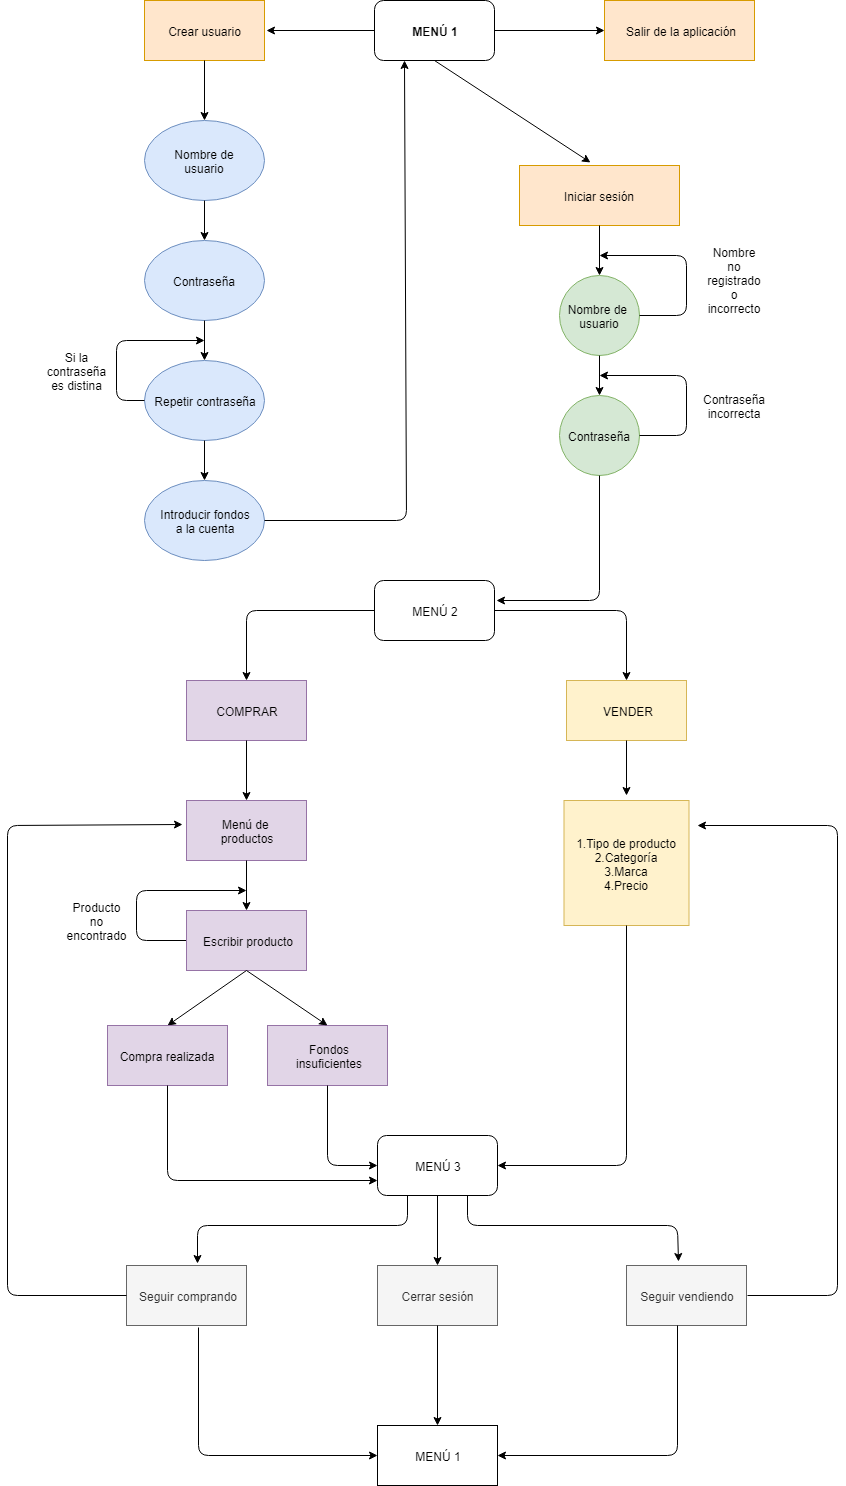

The diagram above was exported from draw.io. Its source (the exported page's mxGraphModel, read from the mxfile embedded in the PNG):
<mxGraphModel dx="1295" dy="2357" grid="1" gridSize="10" guides="1" tooltips="1" connect="1" arrows="1" fold="1" page="1" pageScale="1" pageWidth="1169" pageHeight="1654" math="0" shadow="0">
  <root>
    <mxCell id="0" />
    <mxCell id="1" parent="0" />
    <mxCell id="hU5jJvvkUp2oeGXmg5IR-3" value="MENÚ 1" style="rounded=1;whiteSpace=wrap;html=1;fontStyle=1" vertex="1" parent="1">
      <mxGeometry x="537" y="-1605" width="120" height="60" as="geometry" />
    </mxCell>
    <mxCell id="hU5jJvvkUp2oeGXmg5IR-5" value="" style="endArrow=classic;html=1;exitX=0.5;exitY=1;exitDx=0;exitDy=0;entryX=0.444;entryY=-0.05;entryDx=0;entryDy=0;entryPerimeter=0;" edge="1" parent="1" source="hU5jJvvkUp2oeGXmg5IR-3" target="hU5jJvvkUp2oeGXmg5IR-12">
      <mxGeometry width="50" height="50" relative="1" as="geometry">
        <mxPoint x="537" y="-1475" as="sourcePoint" />
        <mxPoint x="597" y="-1495" as="targetPoint" />
      </mxGeometry>
    </mxCell>
    <mxCell id="hU5jJvvkUp2oeGXmg5IR-6" value="" style="endArrow=classic;html=1;exitX=1;exitY=0.5;exitDx=0;exitDy=0;" edge="1" parent="1" source="hU5jJvvkUp2oeGXmg5IR-3">
      <mxGeometry width="50" height="50" relative="1" as="geometry">
        <mxPoint x="687" y="-1555" as="sourcePoint" />
        <mxPoint x="767" y="-1575" as="targetPoint" />
      </mxGeometry>
    </mxCell>
    <mxCell id="hU5jJvvkUp2oeGXmg5IR-8" value="Salir de la aplicación" style="rounded=0;whiteSpace=wrap;html=1;labelBackgroundColor=none;labelBorderColor=none;fillColor=#ffe6cc;strokeColor=#d79b00;" vertex="1" parent="1">
      <mxGeometry x="767" y="-1605" width="150" height="60" as="geometry" />
    </mxCell>
    <mxCell id="hU5jJvvkUp2oeGXmg5IR-9" value="" style="endArrow=classic;html=1;exitX=0;exitY=0.5;exitDx=0;exitDy=0;" edge="1" parent="1" source="hU5jJvvkUp2oeGXmg5IR-3">
      <mxGeometry width="50" height="50" relative="1" as="geometry">
        <mxPoint x="439" y="-1595" as="sourcePoint" />
        <mxPoint x="429" y="-1575" as="targetPoint" />
      </mxGeometry>
    </mxCell>
    <mxCell id="hU5jJvvkUp2oeGXmg5IR-10" value="Crear usuario" style="rounded=0;whiteSpace=wrap;html=1;fillColor=#ffe6cc;strokeColor=#d79b00;" vertex="1" parent="1">
      <mxGeometry x="307" y="-1605" width="120" height="60" as="geometry" />
    </mxCell>
    <mxCell id="hU5jJvvkUp2oeGXmg5IR-12" value="Iniciar sesión" style="rounded=0;whiteSpace=wrap;html=1;fillColor=#ffe6cc;strokeColor=#d79b00;" vertex="1" parent="1">
      <mxGeometry x="682" y="-1440" width="160" height="60" as="geometry" />
    </mxCell>
    <mxCell id="hU5jJvvkUp2oeGXmg5IR-13" value="" style="endArrow=classic;html=1;exitX=0.5;exitY=1;exitDx=0;exitDy=0;" edge="1" parent="1" source="hU5jJvvkUp2oeGXmg5IR-10">
      <mxGeometry width="50" height="50" relative="1" as="geometry">
        <mxPoint x="309" y="-1365" as="sourcePoint" />
        <mxPoint x="367" y="-1485" as="targetPoint" />
      </mxGeometry>
    </mxCell>
    <mxCell id="hU5jJvvkUp2oeGXmg5IR-14" value="Nombre de&lt;br&gt;usuario&lt;br&gt;" style="ellipse;whiteSpace=wrap;html=1;fillColor=#dae8fc;strokeColor=#6c8ebf;" vertex="1" parent="1">
      <mxGeometry x="307" y="-1485" width="120" height="80" as="geometry" />
    </mxCell>
    <mxCell id="hU5jJvvkUp2oeGXmg5IR-15" value="" style="endArrow=classic;html=1;exitX=0.5;exitY=1;exitDx=0;exitDy=0;" edge="1" parent="1" source="hU5jJvvkUp2oeGXmg5IR-14">
      <mxGeometry width="50" height="50" relative="1" as="geometry">
        <mxPoint x="309" y="-1335" as="sourcePoint" />
        <mxPoint x="367" y="-1365" as="targetPoint" />
      </mxGeometry>
    </mxCell>
    <mxCell id="hU5jJvvkUp2oeGXmg5IR-16" value="Contraseña" style="ellipse;whiteSpace=wrap;html=1;fillColor=#dae8fc;strokeColor=#6c8ebf;" vertex="1" parent="1">
      <mxGeometry x="307" y="-1365" width="120" height="80" as="geometry" />
    </mxCell>
    <mxCell id="hU5jJvvkUp2oeGXmg5IR-17" value="" style="endArrow=classic;html=1;exitX=0.5;exitY=1;exitDx=0;exitDy=0;" edge="1" parent="1" source="hU5jJvvkUp2oeGXmg5IR-16" target="hU5jJvvkUp2oeGXmg5IR-18">
      <mxGeometry width="50" height="50" relative="1" as="geometry">
        <mxPoint x="309" y="-1215" as="sourcePoint" />
        <mxPoint x="367" y="-1245" as="targetPoint" />
      </mxGeometry>
    </mxCell>
    <mxCell id="hU5jJvvkUp2oeGXmg5IR-18" value="Repetir contraseña" style="ellipse;whiteSpace=wrap;html=1;fillColor=#dae8fc;strokeColor=#6c8ebf;" vertex="1" parent="1">
      <mxGeometry x="307" y="-1245" width="120" height="80" as="geometry" />
    </mxCell>
    <mxCell id="hU5jJvvkUp2oeGXmg5IR-27" value="" style="endArrow=classic;html=1;exitX=0.5;exitY=1;exitDx=0;exitDy=0;" edge="1" parent="1" source="hU5jJvvkUp2oeGXmg5IR-18" target="hU5jJvvkUp2oeGXmg5IR-28">
      <mxGeometry width="50" height="50" relative="1" as="geometry">
        <mxPoint x="309" y="-1105" as="sourcePoint" />
        <mxPoint x="367" y="-1135" as="targetPoint" />
      </mxGeometry>
    </mxCell>
    <mxCell id="hU5jJvvkUp2oeGXmg5IR-28" value="Introducir fondos&lt;br&gt;a la cuenta&lt;br&gt;" style="ellipse;whiteSpace=wrap;html=1;fillColor=#dae8fc;strokeColor=#6c8ebf;" vertex="1" parent="1">
      <mxGeometry x="307" y="-1125" width="120" height="80" as="geometry" />
    </mxCell>
    <mxCell id="hU5jJvvkUp2oeGXmg5IR-39" value="Si la contraseña es distina" style="text;html=1;strokeColor=none;fillColor=none;align=center;verticalAlign=middle;whiteSpace=wrap;rounded=0;" vertex="1" parent="1">
      <mxGeometry x="219" y="-1245" width="40" height="20" as="geometry" />
    </mxCell>
    <mxCell id="hU5jJvvkUp2oeGXmg5IR-42" value="" style="endArrow=classic;html=1;fontColor=#000000;exitX=1;exitY=0.5;exitDx=0;exitDy=0;entryX=0.25;entryY=1;entryDx=0;entryDy=0;" edge="1" parent="1" source="hU5jJvvkUp2oeGXmg5IR-28" target="hU5jJvvkUp2oeGXmg5IR-3">
      <mxGeometry width="50" height="50" relative="1" as="geometry">
        <mxPoint x="209" y="-975" as="sourcePoint" />
        <mxPoint x="259" y="-1025" as="targetPoint" />
        <Array as="points">
          <mxPoint x="569" y="-1085" />
        </Array>
      </mxGeometry>
    </mxCell>
    <mxCell id="hU5jJvvkUp2oeGXmg5IR-43" value="" style="endArrow=classic;html=1;fontColor=#000000;exitX=0;exitY=0.5;exitDx=0;exitDy=0;" edge="1" parent="1" source="hU5jJvvkUp2oeGXmg5IR-18">
      <mxGeometry width="50" height="50" relative="1" as="geometry">
        <mxPoint x="209" y="-975" as="sourcePoint" />
        <mxPoint x="367" y="-1265" as="targetPoint" />
        <Array as="points">
          <mxPoint x="279" y="-1205" />
          <mxPoint x="279" y="-1265" />
        </Array>
      </mxGeometry>
    </mxCell>
    <mxCell id="hU5jJvvkUp2oeGXmg5IR-44" value="" style="endArrow=classic;html=1;fontColor=#000000;exitX=0.5;exitY=1;exitDx=0;exitDy=0;" edge="1" parent="1" source="hU5jJvvkUp2oeGXmg5IR-12">
      <mxGeometry width="50" height="50" relative="1" as="geometry">
        <mxPoint x="762" y="-1255" as="sourcePoint" />
        <mxPoint x="762" y="-1330" as="targetPoint" />
      </mxGeometry>
    </mxCell>
    <mxCell id="hU5jJvvkUp2oeGXmg5IR-45" value="Nombre de&amp;nbsp;&lt;br&gt;usuario&lt;br&gt;" style="ellipse;whiteSpace=wrap;html=1;aspect=fixed;labelBackgroundColor=none;fillColor=#d5e8d4;strokeColor=#82b366;" vertex="1" parent="1">
      <mxGeometry x="722" y="-1330" width="80" height="80" as="geometry" />
    </mxCell>
    <mxCell id="hU5jJvvkUp2oeGXmg5IR-46" value="" style="endArrow=classic;html=1;fontColor=#000000;exitX=0.5;exitY=1;exitDx=0;exitDy=0;" edge="1" parent="1" source="hU5jJvvkUp2oeGXmg5IR-45">
      <mxGeometry width="50" height="50" relative="1" as="geometry">
        <mxPoint x="737" y="-1175" as="sourcePoint" />
        <mxPoint x="762" y="-1210" as="targetPoint" />
      </mxGeometry>
    </mxCell>
    <mxCell id="hU5jJvvkUp2oeGXmg5IR-47" value="Contraseña" style="ellipse;whiteSpace=wrap;html=1;aspect=fixed;labelBackgroundColor=none;fillColor=#d5e8d4;strokeColor=#82b366;" vertex="1" parent="1">
      <mxGeometry x="722" y="-1210" width="80" height="80" as="geometry" />
    </mxCell>
    <mxCell id="hU5jJvvkUp2oeGXmg5IR-48" value="" style="endArrow=classic;html=1;fontColor=#000000;exitX=1;exitY=0.5;exitDx=0;exitDy=0;" edge="1" parent="1" source="hU5jJvvkUp2oeGXmg5IR-45">
      <mxGeometry width="50" height="50" relative="1" as="geometry">
        <mxPoint x="842" y="-1145" as="sourcePoint" />
        <mxPoint x="762" y="-1350" as="targetPoint" />
        <Array as="points">
          <mxPoint x="849" y="-1290" />
          <mxPoint x="849" y="-1350" />
        </Array>
      </mxGeometry>
    </mxCell>
    <mxCell id="hU5jJvvkUp2oeGXmg5IR-49" value="Nombre no registrado o incorrecto&lt;br&gt;&lt;br&gt;" style="text;html=1;strokeColor=none;fillColor=none;align=center;verticalAlign=middle;whiteSpace=wrap;rounded=0;labelBackgroundColor=none;fontColor=#000000;" vertex="1" parent="1">
      <mxGeometry x="877" y="-1330" width="40" height="20" as="geometry" />
    </mxCell>
    <mxCell id="hU5jJvvkUp2oeGXmg5IR-50" value="" style="endArrow=classic;html=1;fontColor=#000000;exitX=1;exitY=0.5;exitDx=0;exitDy=0;" edge="1" parent="1" source="hU5jJvvkUp2oeGXmg5IR-47">
      <mxGeometry width="50" height="50" relative="1" as="geometry">
        <mxPoint x="817" y="-1110" as="sourcePoint" />
        <mxPoint x="762" y="-1230" as="targetPoint" />
        <Array as="points">
          <mxPoint x="849" y="-1170" />
          <mxPoint x="849" y="-1230" />
        </Array>
      </mxGeometry>
    </mxCell>
    <mxCell id="hU5jJvvkUp2oeGXmg5IR-54" value="Contraseña incorrecta" style="text;html=1;strokeColor=none;fillColor=none;align=center;verticalAlign=middle;whiteSpace=wrap;rounded=0;labelBackgroundColor=none;fontColor=#000000;" vertex="1" parent="1">
      <mxGeometry x="877" y="-1210" width="40" height="20" as="geometry" />
    </mxCell>
    <mxCell id="hU5jJvvkUp2oeGXmg5IR-55" value="" style="endArrow=classic;html=1;fontColor=#000000;exitX=0.5;exitY=1;exitDx=0;exitDy=0;" edge="1" parent="1" source="hU5jJvvkUp2oeGXmg5IR-47">
      <mxGeometry width="50" height="50" relative="1" as="geometry">
        <mxPoint x="209" y="-975" as="sourcePoint" />
        <mxPoint x="659" y="-1005" as="targetPoint" />
        <Array as="points">
          <mxPoint x="762" y="-1005" />
        </Array>
      </mxGeometry>
    </mxCell>
    <mxCell id="hU5jJvvkUp2oeGXmg5IR-56" value="MENÚ 2" style="rounded=1;whiteSpace=wrap;html=1;labelBackgroundColor=none;fontColor=#000000;" vertex="1" parent="1">
      <mxGeometry x="537" y="-1025" width="120" height="60" as="geometry" />
    </mxCell>
    <mxCell id="hU5jJvvkUp2oeGXmg5IR-57" value="" style="endArrow=classic;html=1;fontColor=#000000;exitX=0;exitY=0.5;exitDx=0;exitDy=0;" edge="1" parent="1" source="hU5jJvvkUp2oeGXmg5IR-56">
      <mxGeometry width="50" height="50" relative="1" as="geometry">
        <mxPoint x="209" y="-895" as="sourcePoint" />
        <mxPoint x="409" y="-925" as="targetPoint" />
        <Array as="points">
          <mxPoint x="409" y="-995" />
        </Array>
      </mxGeometry>
    </mxCell>
    <mxCell id="hU5jJvvkUp2oeGXmg5IR-58" value="" style="endArrow=classic;html=1;fontColor=#000000;exitX=1;exitY=0.5;exitDx=0;exitDy=0;" edge="1" parent="1" source="hU5jJvvkUp2oeGXmg5IR-56">
      <mxGeometry width="50" height="50" relative="1" as="geometry">
        <mxPoint x="709" y="-895" as="sourcePoint" />
        <mxPoint x="789" y="-925" as="targetPoint" />
        <Array as="points">
          <mxPoint x="789" y="-995" />
        </Array>
      </mxGeometry>
    </mxCell>
    <mxCell id="hU5jJvvkUp2oeGXmg5IR-59" value="COMPRAR" style="rounded=0;whiteSpace=wrap;html=1;labelBackgroundColor=none;fillColor=#e1d5e7;strokeColor=#9673a6;" vertex="1" parent="1">
      <mxGeometry x="349" y="-925" width="120" height="60" as="geometry" />
    </mxCell>
    <mxCell id="hU5jJvvkUp2oeGXmg5IR-60" value="VENDER" style="rounded=0;whiteSpace=wrap;html=1;labelBackgroundColor=none;fillColor=#fff2cc;strokeColor=#d6b656;" vertex="1" parent="1">
      <mxGeometry x="729" y="-925" width="120" height="60" as="geometry" />
    </mxCell>
    <mxCell id="hU5jJvvkUp2oeGXmg5IR-61" value="" style="endArrow=classic;html=1;fontColor=#000000;exitX=0.5;exitY=1;exitDx=0;exitDy=0;entryX=0.5;entryY=0;entryDx=0;entryDy=0;entryPerimeter=0;" edge="1" parent="1" source="hU5jJvvkUp2oeGXmg5IR-59" target="hU5jJvvkUp2oeGXmg5IR-63">
      <mxGeometry width="50" height="50" relative="1" as="geometry">
        <mxPoint x="209" y="-795" as="sourcePoint" />
        <mxPoint x="409" y="-815" as="targetPoint" />
      </mxGeometry>
    </mxCell>
    <mxCell id="hU5jJvvkUp2oeGXmg5IR-63" value="Menú de&amp;nbsp;&lt;br&gt;productos&lt;br&gt;" style="rounded=0;whiteSpace=wrap;html=1;labelBackgroundColor=none;fillColor=#e1d5e7;strokeColor=#9673a6;" vertex="1" parent="1">
      <mxGeometry x="349" y="-805" width="120" height="60" as="geometry" />
    </mxCell>
    <mxCell id="hU5jJvvkUp2oeGXmg5IR-65" value="" style="endArrow=classic;html=1;fontColor=#000000;exitX=0;exitY=0.5;exitDx=0;exitDy=0;" edge="1" parent="1" source="hU5jJvvkUp2oeGXmg5IR-68">
      <mxGeometry width="50" height="50" relative="1" as="geometry">
        <mxPoint x="209" y="-675" as="sourcePoint" />
        <mxPoint x="409" y="-715" as="targetPoint" />
        <Array as="points">
          <mxPoint x="299" y="-665" />
          <mxPoint x="299" y="-715" />
        </Array>
      </mxGeometry>
    </mxCell>
    <mxCell id="hU5jJvvkUp2oeGXmg5IR-66" value="Producto no encontrado" style="text;html=1;strokeColor=none;fillColor=none;align=center;verticalAlign=middle;whiteSpace=wrap;rounded=0;labelBackgroundColor=none;fontColor=#000000;" vertex="1" parent="1">
      <mxGeometry x="239" y="-695" width="40" height="20" as="geometry" />
    </mxCell>
    <mxCell id="hU5jJvvkUp2oeGXmg5IR-67" value="" style="endArrow=classic;html=1;fontColor=#000000;exitX=0.5;exitY=1;exitDx=0;exitDy=0;" edge="1" parent="1" source="hU5jJvvkUp2oeGXmg5IR-63">
      <mxGeometry width="50" height="50" relative="1" as="geometry">
        <mxPoint x="209" y="-675" as="sourcePoint" />
        <mxPoint x="409" y="-695" as="targetPoint" />
      </mxGeometry>
    </mxCell>
    <mxCell id="hU5jJvvkUp2oeGXmg5IR-68" value="Escribir producto" style="rounded=0;whiteSpace=wrap;html=1;labelBackgroundColor=none;fillColor=#e1d5e7;strokeColor=#9673a6;" vertex="1" parent="1">
      <mxGeometry x="349" y="-695" width="120" height="60" as="geometry" />
    </mxCell>
    <mxCell id="hU5jJvvkUp2oeGXmg5IR-70" value="" style="endArrow=classic;html=1;fontColor=#000000;exitX=0.5;exitY=1;exitDx=0;exitDy=0;entryX=0.5;entryY=0;entryDx=0;entryDy=0;" edge="1" parent="1" source="hU5jJvvkUp2oeGXmg5IR-68" target="hU5jJvvkUp2oeGXmg5IR-71">
      <mxGeometry width="50" height="50" relative="1" as="geometry">
        <mxPoint x="320" y="-550" as="sourcePoint" />
        <mxPoint x="340" y="-580" as="targetPoint" />
      </mxGeometry>
    </mxCell>
    <mxCell id="hU5jJvvkUp2oeGXmg5IR-71" value="Compra realizada" style="rounded=0;whiteSpace=wrap;html=1;labelBackgroundColor=none;fillColor=#e1d5e7;strokeColor=#9673a6;" vertex="1" parent="1">
      <mxGeometry x="270" y="-580" width="120" height="60" as="geometry" />
    </mxCell>
    <mxCell id="hU5jJvvkUp2oeGXmg5IR-72" value="Fondos&lt;br&gt;insuficientes&lt;br&gt;" style="rounded=0;whiteSpace=wrap;html=1;labelBackgroundColor=none;fillColor=#e1d5e7;strokeColor=#9673a6;" vertex="1" parent="1">
      <mxGeometry x="430" y="-580" width="120" height="60" as="geometry" />
    </mxCell>
    <mxCell id="hU5jJvvkUp2oeGXmg5IR-73" value="" style="endArrow=classic;html=1;fontColor=#000000;exitX=0.5;exitY=1;exitDx=0;exitDy=0;entryX=0.5;entryY=0;entryDx=0;entryDy=0;" edge="1" parent="1" source="hU5jJvvkUp2oeGXmg5IR-68" target="hU5jJvvkUp2oeGXmg5IR-72">
      <mxGeometry width="50" height="50" relative="1" as="geometry">
        <mxPoint x="410" y="-570" as="sourcePoint" />
        <mxPoint x="490" y="-590" as="targetPoint" />
      </mxGeometry>
    </mxCell>
    <mxCell id="hU5jJvvkUp2oeGXmg5IR-74" value="" style="endArrow=classic;html=1;fontColor=#000000;exitX=0.5;exitY=1;exitDx=0;exitDy=0;" edge="1" parent="1" source="hU5jJvvkUp2oeGXmg5IR-60">
      <mxGeometry width="50" height="50" relative="1" as="geometry">
        <mxPoint x="767" y="-790" as="sourcePoint" />
        <mxPoint x="789" y="-810" as="targetPoint" />
      </mxGeometry>
    </mxCell>
    <mxCell id="hU5jJvvkUp2oeGXmg5IR-75" value="1.Tipo de producto&lt;br&gt;2.Categoría&lt;br&gt;3.Marca&lt;br&gt;4.Precio&lt;br&gt;" style="whiteSpace=wrap;html=1;aspect=fixed;labelBackgroundColor=none;fillColor=#fff2cc;strokeColor=#d6b656;" vertex="1" parent="1">
      <mxGeometry x="726.5" y="-805" width="125" height="125" as="geometry" />
    </mxCell>
    <mxCell id="hU5jJvvkUp2oeGXmg5IR-76" value="MENÚ 3" style="rounded=1;whiteSpace=wrap;html=1;labelBackgroundColor=none;fontColor=#000000;" vertex="1" parent="1">
      <mxGeometry x="540" y="-470" width="120" height="60" as="geometry" />
    </mxCell>
    <mxCell id="hU5jJvvkUp2oeGXmg5IR-77" value="" style="endArrow=classic;html=1;fontColor=#000000;exitX=0.5;exitY=1;exitDx=0;exitDy=0;entryX=0;entryY=0.75;entryDx=0;entryDy=0;" edge="1" parent="1" source="hU5jJvvkUp2oeGXmg5IR-71" target="hU5jJvvkUp2oeGXmg5IR-76">
      <mxGeometry width="50" height="50" relative="1" as="geometry">
        <mxPoint x="210" y="-340" as="sourcePoint" />
        <mxPoint x="260" y="-390" as="targetPoint" />
        <Array as="points">
          <mxPoint x="330" y="-425" />
        </Array>
      </mxGeometry>
    </mxCell>
    <mxCell id="hU5jJvvkUp2oeGXmg5IR-78" value="" style="endArrow=classic;html=1;fontColor=#000000;exitX=0.5;exitY=1;exitDx=0;exitDy=0;entryX=0;entryY=0.5;entryDx=0;entryDy=0;" edge="1" parent="1" source="hU5jJvvkUp2oeGXmg5IR-72" target="hU5jJvvkUp2oeGXmg5IR-76">
      <mxGeometry width="50" height="50" relative="1" as="geometry">
        <mxPoint x="210" y="-340" as="sourcePoint" />
        <mxPoint x="260" y="-390" as="targetPoint" />
        <Array as="points">
          <mxPoint x="490" y="-440" />
        </Array>
      </mxGeometry>
    </mxCell>
    <mxCell id="hU5jJvvkUp2oeGXmg5IR-79" value="" style="endArrow=classic;html=1;fontColor=#000000;exitX=0.5;exitY=1;exitDx=0;exitDy=0;entryX=1;entryY=0.5;entryDx=0;entryDy=0;" edge="1" parent="1" source="hU5jJvvkUp2oeGXmg5IR-75" target="hU5jJvvkUp2oeGXmg5IR-76">
      <mxGeometry width="50" height="50" relative="1" as="geometry">
        <mxPoint x="210" y="-340" as="sourcePoint" />
        <mxPoint x="260" y="-390" as="targetPoint" />
        <Array as="points">
          <mxPoint x="789" y="-440" />
        </Array>
      </mxGeometry>
    </mxCell>
    <mxCell id="hU5jJvvkUp2oeGXmg5IR-80" value="Seguir comprando" style="rounded=0;whiteSpace=wrap;html=1;labelBackgroundColor=none;fontColor=#333333;fillColor=#f5f5f5;strokeColor=#666666;" vertex="1" parent="1">
      <mxGeometry x="289" y="-340" width="120" height="60" as="geometry" />
    </mxCell>
    <mxCell id="hU5jJvvkUp2oeGXmg5IR-81" value="Cerrar sesión" style="rounded=0;whiteSpace=wrap;html=1;labelBackgroundColor=none;fontColor=#333333;fillColor=#f5f5f5;strokeColor=#666666;" vertex="1" parent="1">
      <mxGeometry x="540" y="-340" width="120" height="60" as="geometry" />
    </mxCell>
    <mxCell id="hU5jJvvkUp2oeGXmg5IR-82" value="Seguir vendiendo" style="rounded=0;whiteSpace=wrap;html=1;labelBackgroundColor=none;fontColor=#333333;fillColor=#f5f5f5;strokeColor=#666666;" vertex="1" parent="1">
      <mxGeometry x="789" y="-340" width="120" height="60" as="geometry" />
    </mxCell>
    <mxCell id="hU5jJvvkUp2oeGXmg5IR-83" value="" style="endArrow=classic;html=1;fontColor=#000000;exitX=0.5;exitY=1;exitDx=0;exitDy=0;entryX=0.5;entryY=0;entryDx=0;entryDy=0;" edge="1" parent="1" source="hU5jJvvkUp2oeGXmg5IR-76" target="hU5jJvvkUp2oeGXmg5IR-81">
      <mxGeometry width="50" height="50" relative="1" as="geometry">
        <mxPoint x="210" y="-210" as="sourcePoint" />
        <mxPoint x="260" y="-260" as="targetPoint" />
      </mxGeometry>
    </mxCell>
    <mxCell id="hU5jJvvkUp2oeGXmg5IR-84" value="" style="endArrow=classic;html=1;fontColor=#000000;exitX=0.25;exitY=1;exitDx=0;exitDy=0;entryX=0.588;entryY=-0.033;entryDx=0;entryDy=0;entryPerimeter=0;" edge="1" parent="1" source="hU5jJvvkUp2oeGXmg5IR-76" target="hU5jJvvkUp2oeGXmg5IR-80">
      <mxGeometry width="50" height="50" relative="1" as="geometry">
        <mxPoint x="140" y="-310" as="sourcePoint" />
        <mxPoint x="190" y="-360" as="targetPoint" />
        <Array as="points">
          <mxPoint x="570" y="-380" />
          <mxPoint x="360" y="-380" />
        </Array>
      </mxGeometry>
    </mxCell>
    <mxCell id="hU5jJvvkUp2oeGXmg5IR-85" value="" style="endArrow=classic;html=1;fontColor=#000000;exitX=0.75;exitY=1;exitDx=0;exitDy=0;entryX=0.431;entryY=-0.075;entryDx=0;entryDy=0;entryPerimeter=0;" edge="1" parent="1" source="hU5jJvvkUp2oeGXmg5IR-76" target="hU5jJvvkUp2oeGXmg5IR-82">
      <mxGeometry width="50" height="50" relative="1" as="geometry">
        <mxPoint x="130" y="-340" as="sourcePoint" />
        <mxPoint x="870" y="-360" as="targetPoint" />
        <Array as="points">
          <mxPoint x="630" y="-380" />
          <mxPoint x="840" y="-380" />
        </Array>
      </mxGeometry>
    </mxCell>
    <mxCell id="hU5jJvvkUp2oeGXmg5IR-86" value="" style="endArrow=classic;html=1;fontColor=#000000;exitX=0;exitY=0.5;exitDx=0;exitDy=0;entryX=-0.033;entryY=0.4;entryDx=0;entryDy=0;entryPerimeter=0;" edge="1" parent="1" source="hU5jJvvkUp2oeGXmg5IR-80" target="hU5jJvvkUp2oeGXmg5IR-63">
      <mxGeometry width="50" height="50" relative="1" as="geometry">
        <mxPoint x="210" y="-210" as="sourcePoint" />
        <mxPoint x="260" y="-260" as="targetPoint" />
        <Array as="points">
          <mxPoint x="170" y="-310" />
          <mxPoint x="170" y="-780" />
        </Array>
      </mxGeometry>
    </mxCell>
    <mxCell id="hU5jJvvkUp2oeGXmg5IR-87" value="" style="endArrow=classic;html=1;fontColor=#000000;" edge="1" parent="1">
      <mxGeometry width="50" height="50" relative="1" as="geometry">
        <mxPoint x="910" y="-310" as="sourcePoint" />
        <mxPoint x="860" y="-780" as="targetPoint" />
        <Array as="points">
          <mxPoint x="1000" y="-310" />
          <mxPoint x="1000" y="-780" />
        </Array>
      </mxGeometry>
    </mxCell>
    <mxCell id="hU5jJvvkUp2oeGXmg5IR-88" value="" style="endArrow=classic;html=1;fontColor=#000000;exitX=0.6;exitY=1.028;exitDx=0;exitDy=0;exitPerimeter=0;entryX=0;entryY=0.5;entryDx=0;entryDy=0;" edge="1" parent="1" source="hU5jJvvkUp2oeGXmg5IR-80" target="hU5jJvvkUp2oeGXmg5IR-89">
      <mxGeometry width="50" height="50" relative="1" as="geometry">
        <mxPoint x="160" y="-210" as="sourcePoint" />
        <mxPoint x="510" y="-150" as="targetPoint" />
        <Array as="points">
          <mxPoint x="361" y="-150" />
        </Array>
      </mxGeometry>
    </mxCell>
    <mxCell id="hU5jJvvkUp2oeGXmg5IR-89" value="MENÚ 1" style="rounded=0;whiteSpace=wrap;html=1;labelBackgroundColor=none;fontColor=#000000;" vertex="1" parent="1">
      <mxGeometry x="540" y="-180" width="120" height="60" as="geometry" />
    </mxCell>
    <mxCell id="hU5jJvvkUp2oeGXmg5IR-90" value="" style="endArrow=classic;html=1;fontColor=#000000;entryX=1;entryY=0.5;entryDx=0;entryDy=0;exitX=0.425;exitY=1;exitDx=0;exitDy=0;exitPerimeter=0;" edge="1" parent="1" source="hU5jJvvkUp2oeGXmg5IR-82" target="hU5jJvvkUp2oeGXmg5IR-89">
      <mxGeometry width="50" height="50" relative="1" as="geometry">
        <mxPoint x="840" y="-150" as="sourcePoint" />
        <mxPoint x="210" y="-100" as="targetPoint" />
        <Array as="points">
          <mxPoint x="840" y="-150" />
        </Array>
      </mxGeometry>
    </mxCell>
    <mxCell id="hU5jJvvkUp2oeGXmg5IR-91" value="" style="endArrow=classic;html=1;fontColor=#000000;exitX=0.5;exitY=1;exitDx=0;exitDy=0;entryX=0.5;entryY=0;entryDx=0;entryDy=0;" edge="1" parent="1" source="hU5jJvvkUp2oeGXmg5IR-81" target="hU5jJvvkUp2oeGXmg5IR-89">
      <mxGeometry width="50" height="50" relative="1" as="geometry">
        <mxPoint x="160" y="-50" as="sourcePoint" />
        <mxPoint x="210" y="-100" as="targetPoint" />
      </mxGeometry>
    </mxCell>
  </root>
</mxGraphModel>